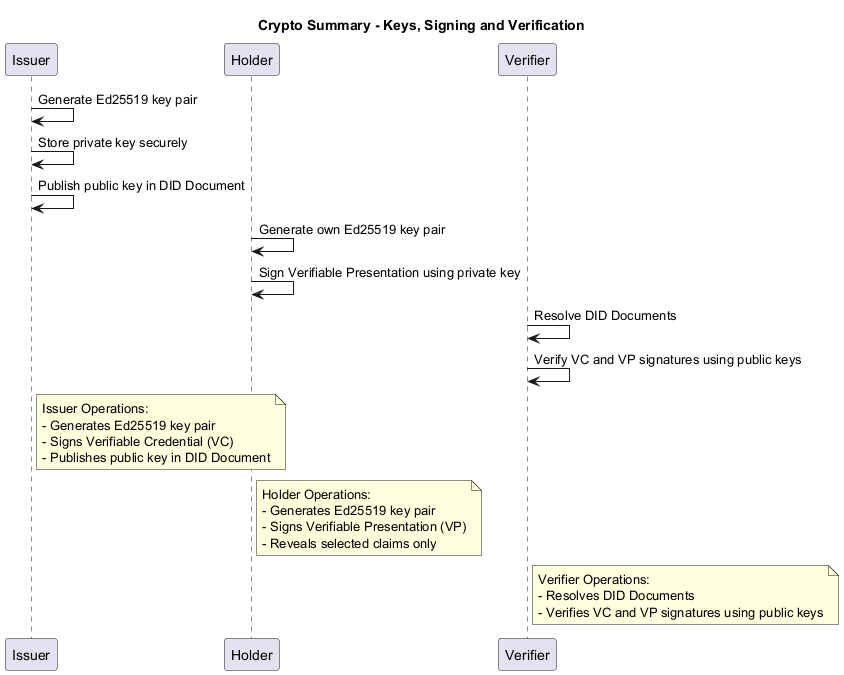

The diagram above was rendered by PlantUML. Its source (embedded in the PNG):
@startuml
title Crypto Summary - Keys, Signing and Verification

participant Issuer as I
participant Holder as H
participant Verifier as V

I -> I : Generate Ed25519 key pair
I -> I : Store private key securely
I -> I : Publish public key in DID Document

H -> H : Generate own Ed25519 key pair
H -> H : Sign Verifiable Presentation using private key

V -> V : Resolve DID Documents
V -> V : Verify VC and VP signatures using public keys

note right of I
Issuer Operations:
- Generates Ed25519 key pair
- Signs Verifiable Credential (VC)
- Publishes public key in DID Document
end note

note right of H
Holder Operations:
- Generates Ed25519 key pair
- Signs Verifiable Presentation (VP)
- Reveals selected claims only
end note

note right of V
Verifier Operations:
- Resolves DID Documents
- Verifies VC and VP signatures using public keys
end note

@enduml